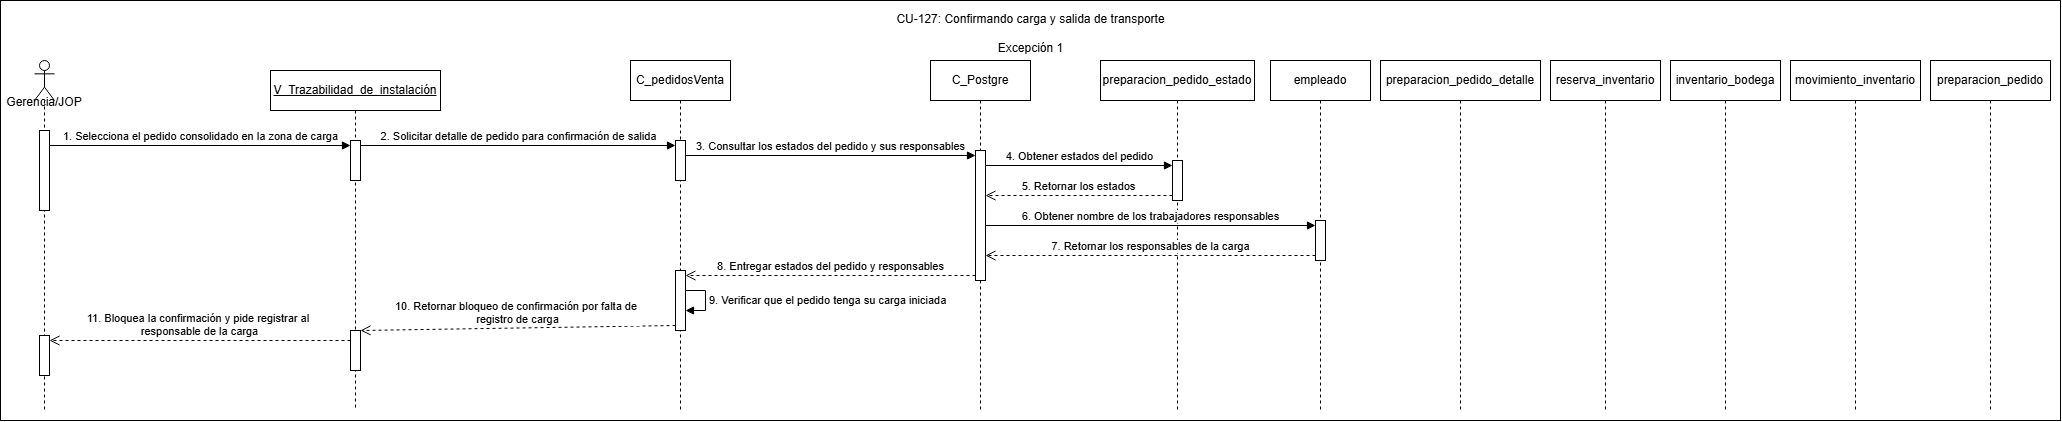

The diagram above was exported from draw.io. Its source (the exported page's mxGraphModel, read from the mxfile embedded in the PNG):
<mxGraphModel dx="2473" dy="1456" grid="1" gridSize="10" guides="1" tooltips="1" connect="1" arrows="1" fold="1" page="1" pageScale="1" pageWidth="827" pageHeight="1169" math="0" shadow="0">
  <root>
    <mxCell id="iIpOKtOM75DImSHVe9eS-0" />
    <mxCell id="iIpOKtOM75DImSHVe9eS-1" parent="iIpOKtOM75DImSHVe9eS-0" />
    <mxCell id="clvysea3t_gqBrpKIVYC-0" parent="iIpOKtOM75DImSHVe9eS-1" style="rounded=0;whiteSpace=wrap;html=1;" value="" vertex="1">
      <mxGeometry height="420" width="2060" y="60" as="geometry" />
    </mxCell>
    <mxCell id="iIpOKtOM75DImSHVe9eS-2" parent="iIpOKtOM75DImSHVe9eS-1" style="shape=umlLifeline;perimeter=lifelinePerimeter;whiteSpace=wrap;html=1;container=1;dropTarget=0;collapsible=0;recursiveResize=0;outlineConnect=0;portConstraint=eastwest;newEdgeStyle={&quot;curved&quot;:0,&quot;rounded&quot;:0};participant=umlActor;align=center;" value="&lt;div&gt;&lt;br&gt;&lt;/div&gt;&lt;div&gt;&lt;br&gt;&lt;/div&gt;&lt;div&gt;&lt;br&gt;&lt;/div&gt;&lt;div&gt;&lt;br&gt;&lt;/div&gt;&lt;div&gt;Gerencia/JOP&lt;/div&gt;&lt;div&gt;&lt;br&gt;&lt;/div&gt;" vertex="1">
      <mxGeometry height="350" width="20" x="34" y="120" as="geometry" />
    </mxCell>
    <mxCell id="iIpOKtOM75DImSHVe9eS-3" parent="iIpOKtOM75DImSHVe9eS-2" style="html=1;points=[[0,0,0,0,5],[0,1,0,0,-5],[1,0,0,0,5],[1,1,0,0,-5]];perimeter=orthogonalPerimeter;outlineConnect=0;targetShapes=umlLifeline;portConstraint=eastwest;newEdgeStyle={&quot;curved&quot;:0,&quot;rounded&quot;:0};" value="" vertex="1">
      <mxGeometry height="80" width="10" x="5" y="70" as="geometry" />
    </mxCell>
    <mxCell id="iIpOKtOM75DImSHVe9eS-4" parent="iIpOKtOM75DImSHVe9eS-2" style="html=1;points=[[0,0,0,0,5],[0,1,0,0,-5],[1,0,0,0,5],[1,1,0,0,-5]];perimeter=orthogonalPerimeter;outlineConnect=0;targetShapes=umlLifeline;portConstraint=eastwest;newEdgeStyle={&quot;curved&quot;:0,&quot;rounded&quot;:0};" value="" vertex="1">
      <mxGeometry height="40" width="10" x="5" y="275" as="geometry" />
    </mxCell>
    <mxCell id="iIpOKtOM75DImSHVe9eS-6" parent="iIpOKtOM75DImSHVe9eS-1" style="shape=umlLifeline;perimeter=lifelinePerimeter;whiteSpace=wrap;html=1;container=1;dropTarget=0;collapsible=0;recursiveResize=0;outlineConnect=0;portConstraint=eastwest;newEdgeStyle={&quot;curved&quot;:0,&quot;rounded&quot;:0};" value="&lt;u&gt;V_Trazabilidad_de_instalación&lt;/u&gt;" vertex="1">
      <mxGeometry height="340" width="170" x="270" y="130" as="geometry" />
    </mxCell>
    <mxCell id="iIpOKtOM75DImSHVe9eS-7" parent="iIpOKtOM75DImSHVe9eS-6" style="html=1;points=[[0,0,0,0,5],[0,1,0,0,-5],[1,0,0,0,5],[1,1,0,0,-5]];perimeter=orthogonalPerimeter;outlineConnect=0;targetShapes=umlLifeline;portConstraint=eastwest;newEdgeStyle={&quot;curved&quot;:0,&quot;rounded&quot;:0};" value="" vertex="1">
      <mxGeometry height="40" width="10" x="80" y="70" as="geometry" />
    </mxCell>
    <mxCell id="iIpOKtOM75DImSHVe9eS-8" parent="iIpOKtOM75DImSHVe9eS-6" style="html=1;points=[[0,0,0,0,5],[0,1,0,0,-5],[1,0,0,0,5],[1,1,0,0,-5]];perimeter=orthogonalPerimeter;outlineConnect=0;targetShapes=umlLifeline;portConstraint=eastwest;newEdgeStyle={&quot;curved&quot;:0,&quot;rounded&quot;:0};" value="" vertex="1">
      <mxGeometry height="40" width="10" x="80" y="260" as="geometry" />
    </mxCell>
    <mxCell id="iIpOKtOM75DImSHVe9eS-10" parent="iIpOKtOM75DImSHVe9eS-1" style="shape=umlLifeline;perimeter=lifelinePerimeter;whiteSpace=wrap;html=1;container=1;dropTarget=0;collapsible=0;recursiveResize=0;outlineConnect=0;portConstraint=eastwest;newEdgeStyle={&quot;curved&quot;:0,&quot;rounded&quot;:0};" value="C_pedidosVenta" vertex="1">
      <mxGeometry height="350" width="100" x="630" y="120" as="geometry" />
    </mxCell>
    <mxCell id="iIpOKtOM75DImSHVe9eS-11" parent="iIpOKtOM75DImSHVe9eS-10" style="html=1;points=[[0,0,0,0,5],[0,1,0,0,-5],[1,0,0,0,5],[1,1,0,0,-5]];perimeter=orthogonalPerimeter;outlineConnect=0;targetShapes=umlLifeline;portConstraint=eastwest;newEdgeStyle={&quot;curved&quot;:0,&quot;rounded&quot;:0};" value="" vertex="1">
      <mxGeometry height="40" width="10" x="45" y="80" as="geometry" />
    </mxCell>
    <mxCell id="iIpOKtOM75DImSHVe9eS-12" parent="iIpOKtOM75DImSHVe9eS-10" style="html=1;points=[[0,0,0,0,5],[0,1,0,0,-5],[1,0,0,0,5],[1,1,0,0,-5]];perimeter=orthogonalPerimeter;outlineConnect=0;targetShapes=umlLifeline;portConstraint=eastwest;newEdgeStyle={&quot;curved&quot;:0,&quot;rounded&quot;:0};" value="" vertex="1">
      <mxGeometry height="60" width="10" x="45" y="210" as="geometry" />
    </mxCell>
    <mxCell id="iIpOKtOM75DImSHVe9eS-13" edge="1" parent="iIpOKtOM75DImSHVe9eS-10" source="iIpOKtOM75DImSHVe9eS-12" style="html=1;align=left;spacingLeft=2;endArrow=block;rounded=0;edgeStyle=orthogonalEdgeStyle;curved=0;rounded=0;innerLoopWaypoints=1;" target="iIpOKtOM75DImSHVe9eS-12" value="9. Verificar que el pedido tenga su carga iniciada">
      <mxGeometry relative="1" as="geometry">
        <Array as="points">
          <mxPoint x="75" y="230.03" />
          <mxPoint x="75" y="250.03" />
        </Array>
        <mxPoint x="69.97000000000003" y="240" as="sourcePoint" />
        <mxPoint x="74.97000000000003" y="270.0256410256411" as="targetPoint" />
      </mxGeometry>
    </mxCell>
    <mxCell id="iIpOKtOM75DImSHVe9eS-19" parent="iIpOKtOM75DImSHVe9eS-1" style="shape=umlLifeline;perimeter=lifelinePerimeter;whiteSpace=wrap;html=1;container=1;dropTarget=0;collapsible=0;recursiveResize=0;outlineConnect=0;portConstraint=eastwest;newEdgeStyle={&quot;curved&quot;:0,&quot;rounded&quot;:0};" value="C_Postgre" vertex="1">
      <mxGeometry height="350" width="100" x="930" y="120" as="geometry" />
    </mxCell>
    <mxCell id="iIpOKtOM75DImSHVe9eS-20" parent="iIpOKtOM75DImSHVe9eS-19" style="html=1;points=[[0,0,0,0,5],[0,1,0,0,-5],[1,0,0,0,5],[1,1,0,0,-5]];perimeter=orthogonalPerimeter;outlineConnect=0;targetShapes=umlLifeline;portConstraint=eastwest;newEdgeStyle={&quot;curved&quot;:0,&quot;rounded&quot;:0};" value="" vertex="1">
      <mxGeometry height="130" width="10" x="45" y="90" as="geometry" />
    </mxCell>
    <mxCell id="iIpOKtOM75DImSHVe9eS-23" parent="iIpOKtOM75DImSHVe9eS-1" style="shape=umlLifeline;perimeter=lifelinePerimeter;whiteSpace=wrap;html=1;container=1;dropTarget=0;collapsible=0;recursiveResize=0;outlineConnect=0;portConstraint=eastwest;newEdgeStyle={&quot;curved&quot;:0,&quot;rounded&quot;:0};" value="preparacion_pedido_estado" vertex="1">
      <mxGeometry height="350" width="154" x="1100" y="120" as="geometry" />
    </mxCell>
    <mxCell id="iIpOKtOM75DImSHVe9eS-24" parent="iIpOKtOM75DImSHVe9eS-23" style="html=1;points=[[0,0,0,0,5],[0,1,0,0,-5],[1,0,0,0,5],[1,1,0,0,-5]];perimeter=orthogonalPerimeter;outlineConnect=0;targetShapes=umlLifeline;portConstraint=eastwest;newEdgeStyle={&quot;curved&quot;:0,&quot;rounded&quot;:0};" value="" vertex="1">
      <mxGeometry height="40" width="10" x="72" y="100" as="geometry" />
    </mxCell>
    <mxCell id="iIpOKtOM75DImSHVe9eS-26" parent="iIpOKtOM75DImSHVe9eS-1" style="shape=umlLifeline;perimeter=lifelinePerimeter;whiteSpace=wrap;html=1;container=1;dropTarget=0;collapsible=0;recursiveResize=0;outlineConnect=0;portConstraint=eastwest;newEdgeStyle={&quot;curved&quot;:0,&quot;rounded&quot;:0};" value="empleado" vertex="1">
      <mxGeometry height="350" width="100" x="1270" y="120" as="geometry" />
    </mxCell>
    <mxCell id="iIpOKtOM75DImSHVe9eS-27" parent="iIpOKtOM75DImSHVe9eS-26" style="html=1;points=[[0,0,0,0,5],[0,1,0,0,-5],[1,0,0,0,5],[1,1,0,0,-5]];perimeter=orthogonalPerimeter;outlineConnect=0;targetShapes=umlLifeline;portConstraint=eastwest;newEdgeStyle={&quot;curved&quot;:0,&quot;rounded&quot;:0};" value="" vertex="1">
      <mxGeometry height="40" width="10" x="45" y="160" as="geometry" />
    </mxCell>
    <mxCell id="iIpOKtOM75DImSHVe9eS-28" parent="iIpOKtOM75DImSHVe9eS-1" style="shape=umlLifeline;perimeter=lifelinePerimeter;whiteSpace=wrap;html=1;container=1;dropTarget=0;collapsible=0;recursiveResize=0;outlineConnect=0;portConstraint=eastwest;newEdgeStyle={&quot;curved&quot;:0,&quot;rounded&quot;:0};" value="preparacion_pedido_detalle" vertex="1">
      <mxGeometry height="350" width="160" x="1380" y="120" as="geometry" />
    </mxCell>
    <mxCell id="iIpOKtOM75DImSHVe9eS-30" parent="iIpOKtOM75DImSHVe9eS-1" style="shape=umlLifeline;perimeter=lifelinePerimeter;whiteSpace=wrap;html=1;container=1;dropTarget=0;collapsible=0;recursiveResize=0;outlineConnect=0;portConstraint=eastwest;newEdgeStyle={&quot;curved&quot;:0,&quot;rounded&quot;:0};" value="reserva_inventario" vertex="1">
      <mxGeometry height="350" width="110" x="1550" y="120" as="geometry" />
    </mxCell>
    <mxCell id="iIpOKtOM75DImSHVe9eS-33" parent="iIpOKtOM75DImSHVe9eS-1" style="shape=umlLifeline;perimeter=lifelinePerimeter;whiteSpace=wrap;html=1;container=1;dropTarget=0;collapsible=0;recursiveResize=0;outlineConnect=0;portConstraint=eastwest;newEdgeStyle={&quot;curved&quot;:0,&quot;rounded&quot;:0};" value="inventario_bodega" vertex="1">
      <mxGeometry height="350" width="110" x="1670" y="120" as="geometry" />
    </mxCell>
    <mxCell id="iIpOKtOM75DImSHVe9eS-36" parent="iIpOKtOM75DImSHVe9eS-1" style="shape=umlLifeline;perimeter=lifelinePerimeter;whiteSpace=wrap;html=1;container=1;dropTarget=0;collapsible=0;recursiveResize=0;outlineConnect=0;portConstraint=eastwest;newEdgeStyle={&quot;curved&quot;:0,&quot;rounded&quot;:0};" value="movimiento_inventario" vertex="1">
      <mxGeometry height="350" width="130" x="1790" y="120" as="geometry" />
    </mxCell>
    <mxCell id="iIpOKtOM75DImSHVe9eS-38" parent="iIpOKtOM75DImSHVe9eS-1" style="shape=umlLifeline;perimeter=lifelinePerimeter;whiteSpace=wrap;html=1;container=1;dropTarget=0;collapsible=0;recursiveResize=0;outlineConnect=0;portConstraint=eastwest;newEdgeStyle={&quot;curved&quot;:0,&quot;rounded&quot;:0};" value="preparacion_pedido" vertex="1">
      <mxGeometry height="350" width="120" x="1930" y="120" as="geometry" />
    </mxCell>
    <mxCell id="iIpOKtOM75DImSHVe9eS-40" parent="iIpOKtOM75DImSHVe9eS-1" style="text;align=center;fontStyle=1;verticalAlign=middle;spacingLeft=3;spacingRight=3;strokeColor=none;rotatable=0;points=[[0,0.5],[1,0.5]];portConstraint=eastwest;html=1;" value="&lt;span style=&quot;font-weight: normal;&quot;&gt;CU-127: Confirmando carga y salida de transporte&lt;/span&gt;&lt;div&gt;&lt;span style=&quot;font-weight: normal;&quot;&gt;&lt;br&gt;&lt;/span&gt;&lt;/div&gt;&lt;div&gt;&lt;span style=&quot;font-weight: normal;&quot;&gt;Excepción 1&lt;/span&gt;&lt;/div&gt;" vertex="1">
      <mxGeometry height="26" width="80" x="990" y="80" as="geometry" />
    </mxCell>
    <mxCell id="iIpOKtOM75DImSHVe9eS-41" edge="1" parent="iIpOKtOM75DImSHVe9eS-1" source="iIpOKtOM75DImSHVe9eS-3" style="html=1;verticalAlign=bottom;endArrow=block;curved=0;rounded=0;entryX=0;entryY=0;entryDx=0;entryDy=5;" target="iIpOKtOM75DImSHVe9eS-7" value="1. Selecciona el pedido consolidado en la zona de carga">
      <mxGeometry relative="1" as="geometry">
        <mxPoint x="284" y="195" as="sourcePoint" />
      </mxGeometry>
    </mxCell>
    <mxCell id="iIpOKtOM75DImSHVe9eS-42" edge="1" parent="iIpOKtOM75DImSHVe9eS-1" source="iIpOKtOM75DImSHVe9eS-7" style="html=1;verticalAlign=bottom;endArrow=block;curved=0;rounded=0;entryX=0;entryY=0;entryDx=0;entryDy=5;" target="iIpOKtOM75DImSHVe9eS-11" value="2. Solicitar detalle de pedido para confirmación de salida">
      <mxGeometry relative="1" as="geometry">
        <mxPoint x="649" y="205" as="sourcePoint" />
      </mxGeometry>
    </mxCell>
    <mxCell id="iIpOKtOM75DImSHVe9eS-43" edge="1" parent="iIpOKtOM75DImSHVe9eS-1" source="iIpOKtOM75DImSHVe9eS-11" style="html=1;verticalAlign=bottom;endArrow=block;curved=0;rounded=0;entryX=0;entryY=0;entryDx=0;entryDy=5;" target="iIpOKtOM75DImSHVe9eS-20" value="3. Consultar los estados del pedido y sus responsables">
      <mxGeometry relative="1" as="geometry">
        <mxPoint x="949" y="215" as="sourcePoint" />
      </mxGeometry>
    </mxCell>
    <mxCell id="iIpOKtOM75DImSHVe9eS-44" edge="1" parent="iIpOKtOM75DImSHVe9eS-1" source="iIpOKtOM75DImSHVe9eS-20" style="html=1;verticalAlign=bottom;endArrow=block;curved=0;rounded=0;entryX=0;entryY=0;entryDx=0;entryDy=5;" target="iIpOKtOM75DImSHVe9eS-24" value="4. Obtener estados del pedido">
      <mxGeometry relative="1" as="geometry">
        <mxPoint x="1132" y="225" as="sourcePoint" />
      </mxGeometry>
    </mxCell>
    <mxCell id="iIpOKtOM75DImSHVe9eS-45" edge="1" parent="iIpOKtOM75DImSHVe9eS-1" source="iIpOKtOM75DImSHVe9eS-24" style="html=1;verticalAlign=bottom;endArrow=open;dashed=1;endSize=8;curved=0;rounded=0;exitX=0;exitY=1;exitDx=0;exitDy=-5;" target="iIpOKtOM75DImSHVe9eS-20" value="5. Retornar los estados">
      <mxGeometry relative="1" as="geometry">
        <mxPoint x="1076" y="295" as="targetPoint" />
      </mxGeometry>
    </mxCell>
    <mxCell id="iIpOKtOM75DImSHVe9eS-46" edge="1" parent="iIpOKtOM75DImSHVe9eS-1" source="iIpOKtOM75DImSHVe9eS-27" style="html=1;verticalAlign=bottom;endArrow=open;dashed=1;endSize=8;curved=0;rounded=0;exitX=0;exitY=1;exitDx=0;exitDy=-5;" target="iIpOKtOM75DImSHVe9eS-20" value="7. Retornar los responsables de la carga">
      <mxGeometry relative="1" as="geometry">
        <mxPoint x="1279" y="355" as="targetPoint" />
      </mxGeometry>
    </mxCell>
    <mxCell id="iIpOKtOM75DImSHVe9eS-47" edge="1" parent="iIpOKtOM75DImSHVe9eS-1" source="iIpOKtOM75DImSHVe9eS-20" style="html=1;verticalAlign=bottom;endArrow=open;dashed=1;endSize=8;curved=0;rounded=0;exitX=0;exitY=1;exitDx=0;exitDy=-5;" target="iIpOKtOM75DImSHVe9eS-12" value="8. Entregar estados del pedido y responsables">
      <mxGeometry relative="1" as="geometry">
        <mxPoint x="895" y="285" as="targetPoint" />
      </mxGeometry>
    </mxCell>
    <mxCell id="iIpOKtOM75DImSHVe9eS-48" edge="1" parent="iIpOKtOM75DImSHVe9eS-1" source="iIpOKtOM75DImSHVe9eS-12" style="html=1;verticalAlign=bottom;endArrow=open;dashed=1;endSize=8;curved=0;rounded=0;exitX=0;exitY=1;exitDx=0;exitDy=-5;exitPerimeter=0;" target="iIpOKtOM75DImSHVe9eS-8" value="10. Retornar bloqueo de confirmación por falta de&amp;nbsp;&lt;div&gt;registro de carga&lt;/div&gt;">
      <mxGeometry relative="1" as="geometry">
        <mxPoint x="580" y="440" as="sourcePoint" />
        <mxPoint x="500" y="440" as="targetPoint" />
      </mxGeometry>
    </mxCell>
    <mxCell id="iIpOKtOM75DImSHVe9eS-49" edge="1" parent="iIpOKtOM75DImSHVe9eS-1" source="iIpOKtOM75DImSHVe9eS-8" style="html=1;verticalAlign=bottom;endArrow=open;dashed=1;endSize=8;curved=0;rounded=0;entryX=1;entryY=0;entryDx=0;entryDy=5;entryPerimeter=0;" target="iIpOKtOM75DImSHVe9eS-4" value="11. Bloquea la confirmación y pide registrar al&amp;nbsp;&lt;div&gt;responsable de la carga&lt;/div&gt;">
      <mxGeometry relative="1" as="geometry">
        <mxPoint x="320" y="450" as="sourcePoint" />
        <mxPoint x="240" y="450" as="targetPoint" />
      </mxGeometry>
    </mxCell>
    <mxCell id="iIpOKtOM75DImSHVe9eS-51" edge="1" parent="iIpOKtOM75DImSHVe9eS-1" source="iIpOKtOM75DImSHVe9eS-20" style="html=1;verticalAlign=bottom;endArrow=block;curved=0;rounded=0;entryX=0;entryY=0;entryDx=0;entryDy=5;" target="iIpOKtOM75DImSHVe9eS-27" value="6. Obtener nombre de los trabajadores responsables">
      <mxGeometry relative="1" as="geometry">
        <mxPoint x="975" y="285" as="sourcePoint" />
      </mxGeometry>
    </mxCell>
  </root>
</mxGraphModel>